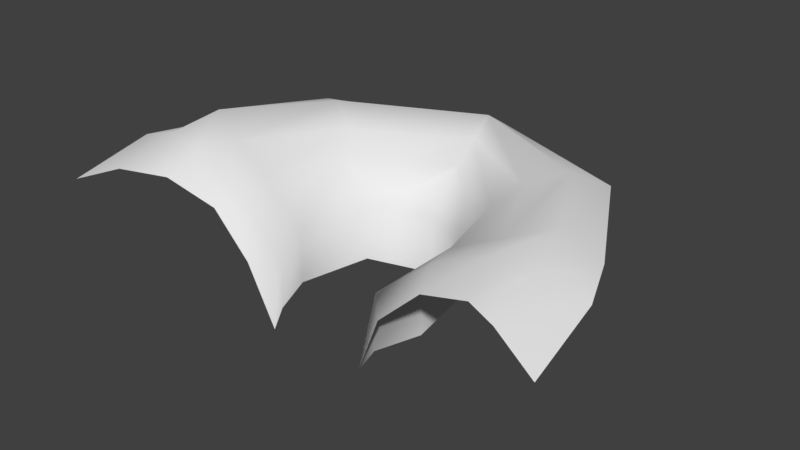 # Source: mc_lifesteal.blend  (saved by Blender 2.78.0; exported with 4.5.12 LTS)
import bpy
from mathutils import Matrix  # noqa: F401  (used for matrix-valued properties, if any)

bpy.ops.wm.read_factory_settings(use_empty=True)
scene = bpy.context.scene
scene.name = 'Scene'

# ---- collections
col_collection_1 = bpy.data.collections.new('Collection 1'); scene.collection.children.link(col_collection_1)

# ---- world
world_world = bpy.data.worlds.new('World'); scene.world = world_world
world_world.color = (0.05088, 0.05088, 0.05088)
world_world.use_sun_shadow = False
world_world.sun_shadow_jitter_overblur = 0.0
world_world.cycles.sampling_method = 'MANUAL'

# ---- meshes
me_plane = bpy.data.meshes.new('Plane')
me_plane.from_pydata([(0.7287, -0.05595, 0.05518), (2.3, 0.2423, 1.207), (0.7272, -0.02836, 0.6291), (1.084, -0.1206, 1.086), (1.55, -0.06505, 1.3), (1.966, 0.1247, 1.462), (0.0, 0.9658, -0.01032), (0.5828, 0.7139, 0.04126), (1.69, 1.376, 1.284), (0.0, 2.207, 1.168), (0.5664, 0.76, 0.6138), (0.0, 1.023, 0.5629), (0.8425, 0.7614, 1.049), (0.0, 1.39, 0.9863), (1.037, 0.9927, 1.237), (0.0, 1.679, 1.193), (1.371, 1.193, 1.391), (0.0, 1.893, 1.366), (0.5615, -0.4948, 0.03923), (2.537, -0.3356, 1.198), (0.5599, -0.4672, 0.6132), (1.131, -0.4665, 1.088), (1.628, -0.4794, 1.318), (2.109, -0.3413, 1.337), (0.515, -0.65, -0.09874), (2.597, -1.152, 0.9844), (0.7748, -0.69, 0.5292), (1.2, -0.6709, 0.934), (1.733, -0.7558, 1.114), (2.128, -0.9888, 1.168)], [], [(4, 5, 16, 14), (14, 16, 17, 15), (3, 4, 14, 12), (12, 14, 15, 13), (2, 3, 12, 10), (10, 12, 13, 11), (0, 2, 10, 7), (7, 10, 11, 6), (5, 1, 8, 16), (16, 8, 9, 17), (5, 4, 22, 23), (3, 2, 20, 21), (1, 5, 23, 19), (4, 3, 21, 22), (2, 0, 18, 20), (22, 21, 27, 28), (20, 18, 24, 26), (23, 22, 28, 29), (21, 20, 26, 27), (19, 23, 29, 25)])
me_plane.polygons.foreach_set('use_smooth', [True] * 20)
_uv = me_plane.uv_layers.new(name='UVMap')
_uv.uv.foreach_set('vector', [0.2914, 0.653, 0.1612, 0.666, 0.1426, 0.3751, 0.2515, 0.3744, 0.2515, 0.3744, 0.1426, 0.3751, 0.4244, 0.06539, 0.4339, 0.1079, 0.4051, 0.6061, 0.2914, 0.653, 0.2515, 0.3744, 0.3191, 0.3966, 0.3191, 0.3966, 0.2515, 0.3744, 0.4339, 0.1079, 0.4507, 0.1654, 0.7691, 0.2204, 0.9349, 0.1673, 0.9854, 0.38, 0.8214, 0.4081, 0.8214, 0.4081, 0.9854, 0.38, 1.0, 0.5531, 0.8158, 0.4879, 0.5552, 0.2408, 0.7691, 0.2204, 0.8214, 0.4081, 0.6068, 0.4236, 0.6068, 0.4236, 0.8214, 0.4081, 0.8158, 0.4879, 0.6, 0.5015, 0.1612, 0.666, 0.002005, 0.681, 0.0, 0.3761, 0.1426, 0.3751, 0.1426, 0.3751, 0.0, 0.3761, 0.3392, 0.0, 0.4244, 0.06539, 0.1612, 0.666, 0.2914, 0.653, 0.3422, 0.7471, 0.1791, 0.7776, 0.9349, 0.1673, 0.7691, 0.2204, 0.7279, 0.1247, 0.9102, 0.08583, 0.002005, 0.681, 0.1612, 0.666, 0.1791, 0.7776, 0.02946, 0.8277, 0.2914, 0.653, 0.4051, 0.6061, 0.4507, 0.6825, 0.3422, 0.7471, 0.7691, 0.2204, 0.5552, 0.2408, 0.514, 0.145, 0.7279, 0.1247, 1.0, 0.05746, 0.9102, 0.08583, 0.8385, 0.04374, 0.905, 0.0, 0.7279, 0.1247, 0.514, 0.145, 0.4507, 0.1169, 0.6826, 0.07075, 0.1791, 0.7776, 0.3422, 0.7471, 0.3264, 0.8149, 0.2581, 0.9108, 0.9102, 0.08583, 0.7279, 0.1247, 0.6826, 0.07075, 0.8385, 0.04374, 0.02946, 0.8277, 0.1791, 0.7776, 0.2581, 0.9108, 0.1182, 1.0])
me_plane.use_remesh_preserve_volume = False
me_plane.use_remesh_preserve_attributes = False
me_plane.use_mirror_vertex_groups = False
me_plane.update()

# ---- objects
ob_mc_lifesteal = bpy.data.objects.new('mc_lifesteal', me_plane)

# ---- transforms, parenting, visibility, modifiers, constraints
ob_mc_lifesteal.location = (0.0, 0.0, 0.0)
ob_mc_lifesteal.scale = (0.5863, 0.5863, 0.5863)
ob_mc_lifesteal.lineart.crease_threshold = 0.0
_m = ob_mc_lifesteal.modifiers.new('Mirror', 'MIRROR')
_m.use_clip = True

# ---- collection membership
col_collection_1.objects.link(ob_mc_lifesteal)

# ---- scene / render settings (as saved in the file)
scene.frame_start = 1; scene.frame_end = 250; scene.frame_set(1)
scene.render.engine = 'BLENDER_EEVEE_NEXT'
scene.render.resolution_percentage = 50
scene.render.dither_intensity = 0.0
scene.cycles.use_denoising = False
scene.cycles.samples = 128
scene.cycles.sampling_pattern = 'TABULATED_SOBOL'
scene.cycles.light_sampling_threshold = 0.0
scene.cycles.use_adaptive_sampling = False
scene.cycles.use_light_tree = False
scene.cycles.blur_glossy = 0.0
scene.cycles.sample_clamp_indirect = 0.0
scene.view_settings.view_transform = 'Standard'
bpy.context.view_layer.update()

# ---- added for rendering (the .blend has no active camera and no usable light): camera, sun
cam_auto = bpy.data.cameras.new('AutoCamera')
cam_auto.lens = 50.0
cam_auto.sensor_width = 36.0
cam_auto.clip_end = 1000.0
ob_auto_camera = bpy.data.objects.new('AutoCamera', cam_auto)
scene.collection.objects.link(ob_auto_camera)
ob_auto_camera.location = (3.46023, -3.843, 3.16773)
ob_auto_camera.rotation_euler = (1.09748, -7.21219e-08, 0.694738)
scene.camera = ob_auto_camera
light_auto_sun = bpy.data.lights.new('AutoSun', 'SUN')
light_auto_sun.energy = 3.0
light_auto_sun.angle = 0.0523599
ob_auto_sun = bpy.data.objects.new('AutoSun', light_auto_sun)
scene.collection.objects.link(ob_auto_sun)
ob_auto_sun.rotation_euler = (0.872665, 0.174533, 0.523599)
bpy.context.view_layer.update()
